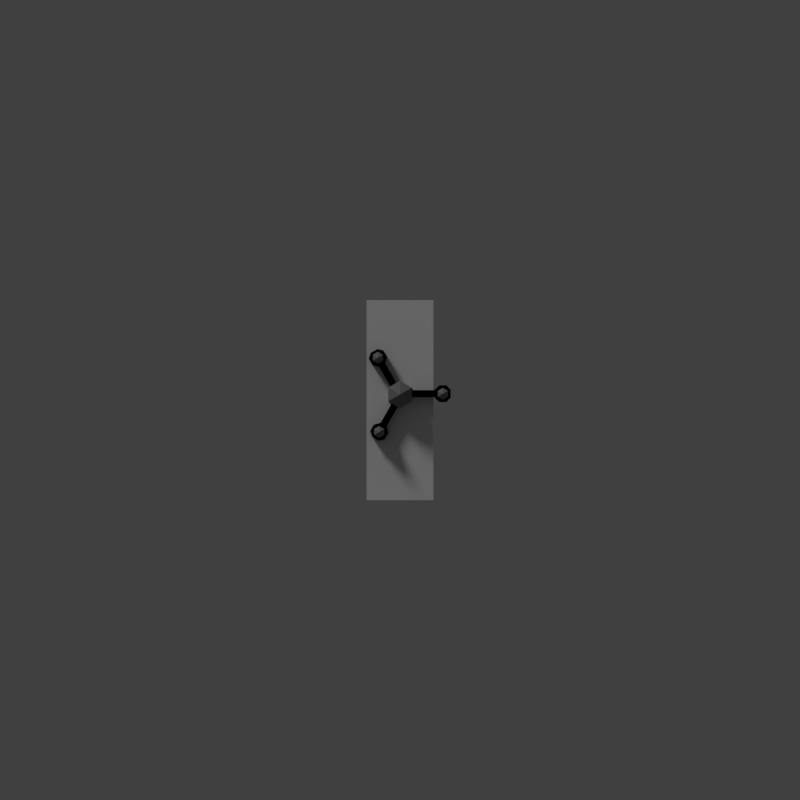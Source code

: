 # Source: bookshelfSliding.blend  (saved by Blender 2.79.0; exported with 4.5.12 LTS)
import bpy
from mathutils import Matrix  # noqa: F401  (used for matrix-valued properties, if any)

bpy.ops.wm.read_factory_settings(use_empty=True)
scene = bpy.context.scene
scene.name = 'Scene'

# ---- collections
col_collection_1 = bpy.data.collections.new('Collection 1'); scene.collection.children.link(col_collection_1)

# ---- materials (node trees are filled in below, after node groups)
mat_handle = bpy.data.materials.new('Handle')
mat_handle.alpha_threshold = 0.0
mat_handle.use_transparent_shadow = False
mat_handle.diffuse_color = (0.0, 0.0, 0.0, 1.0)
mat_handle.roughness = 0.5
mat_handle.specular_intensity = 1.0
mat_handle2 = bpy.data.materials.new('Handle2')
mat_handle2.alpha_threshold = 0.0
mat_handle2.use_transparent_shadow = False
mat_handle2.diffuse_color = (0.2079, 0.2079, 0.2079, 1.0)
mat_handle2.roughness = 0.5
mat_handle2.specular_intensity = 1.0
mat_woodmain = bpy.data.materials.new('WoodMain')
mat_woodmain.alpha_threshold = 0.0
mat_woodmain.use_transparent_shadow = False
mat_woodmain.roughness = 0.5
mat_woodmain.specular_intensity = 0.0
mat_woodmain.line_color = (0.0, 0.0, 0.0, 1.0)

# ---- material node trees

# ---- world
world_world = bpy.data.worlds.new('World'); scene.world = world_world
world_world.color = (0.05088, 0.05088, 0.05088)
world_world.use_sun_shadow = False
world_world.sun_shadow_jitter_overblur = 0.0
world_world.cycles.sampling_method = 'MANUAL'

# ---- cameras
cam_camera = bpy.data.cameras.new('Camera')
cam_camera.type = 'ORTHO'
cam_camera.clip_end = 100.0
cam_camera.lens = 35.0
cam_camera.sensor_width = 32.0
cam_camera.sensor_height = 18.0
cam_camera.ortho_scale = 8.0
cam_camera.dof.focus_distance = 0.0
cam_camera.dof.aperture_fstop = 128.0

# ---- lights
light_lamp = bpy.data.lights.new('Lamp', 'SUN')
light_lamp.transmission_factor = 0.0
light_lamp.cutoff_distance = 30.0
light_lamp.angle = 0.1993
light_lamp.energy = 1.0
light_lamp.shadow_buffer_clip_start = 1.001
light_lamp.shadow_soft_size = 0.1
light_lamp.shadow_cascade_max_distance = 1000.0

# ---- meshes
me_cylinder_004 = bpy.data.meshes.new('Cylinder.004')
me_cylinder_004.from_pydata([(-1.618e-08, -0.1367, 0.2468), (-0.2627, 0.3018, 0.07247), (0.1184, -0.06835, 0.2468), (-0.1161, 0.3864, 0.07247), (0.1184, 0.06835, 0.2468), (-0.1334, 0.3171, 0.07247), (-2.813e-08, 0.1367, 0.2468), (-0.194, 0.2821, 0.07247), (-0.1184, 0.06835, 0.2468), (-0.1334, 0.3171, -0.02008), (-0.1184, -0.06835, 0.2468), (-6.652e-09, 2.98e-08, -0.1965), (0.07391, 0.02699, -0.02008), (0.07391, -0.04301, -0.02008), (0.07391, 0.02699, 0.07247), (0.07391, -0.04301, 0.07247), (0.3413, 0.02699, -0.02008), (0.3413, -0.04301, -0.02008), (0.3413, 0.02699, 0.07247), (0.3413, -0.04301, 0.07247), (0.3927, -0.09263, 0.07247), (0.3927, 0.07661, 0.07247), (0.3927, 0.07661, -0.02008), (0.3927, -0.09263, -0.02008), (0.4645, -0.09263, 0.07247), (0.4645, 0.07661, 0.07247), (0.4645, 0.07661, -0.02008), (0.4645, -0.09263, -0.02008), (0.5068, -0.04714, 0.07247), (0.5068, 0.03112, 0.07247), (0.5068, 0.03112, -0.02008), (0.5068, -0.04714, -0.02008), (0.4289, -0.06534, -0.0112), (-0.194, 0.2821, -0.02008), (0.4794, -0.03621, -0.0112), (0.0002902, 0.08551, 0.07247), (0.4794, 0.02207, -0.0112), (-0.06033, 0.05051, 0.07247), (0.4289, 0.05121, -0.0112), (0.4289, -0.007069, -0.1443), (0.3784, 0.02207, -0.0112), (0.0002902, 0.08551, -0.02008), (0.3784, -0.03621, -0.0112), (-0.06033, 0.05051, -0.02008), (0.1184, -0.06835, -0.09992), (-1.618e-08, -0.1367, -0.09992), (0.1184, 0.06835, -0.09992), (-2.813e-08, 0.1367, -0.09992), (-0.1184, 0.06835, -0.09992), (-0.1184, -0.06835, -0.09992), (0.4794, -0.03621, -0.0901), (0.4289, -0.06534, -0.0901), (0.4794, 0.02207, -0.0901), (0.4289, 0.05121, -0.0901), (0.3784, 0.02207, -0.0901), (0.3784, -0.03621, -0.0901), (-0.2627, 0.3018, -0.02008), (-0.1161, 0.3864, -0.02008), (-0.152, 0.4485, 0.07247), (-0.2986, 0.3639, 0.07247), (-0.2986, 0.3639, -0.02008), (-0.152, 0.4485, -0.02008), (-0.2126, 0.4625, 0.07247), (-0.2804, 0.4234, 0.07247), (-0.2804, 0.4234, -0.02008), (-0.2126, 0.4625, -0.02008), (-0.1579, 0.4041, -0.0112), (-0.2083, 0.4333, -0.0112), (-0.2588, 0.4041, -0.0112), (-0.2588, 0.3458, -0.0112), (-0.2083, 0.375, -0.1443), (-0.2083, 0.3167, -0.0112), (-0.1579, 0.3458, -0.0112), (-0.2083, 0.4333, -0.0901), (-0.1579, 0.4041, -0.0901), (-0.2588, 0.4041, -0.0901), (-0.2588, 0.3458, -0.0901), (-0.2083, 0.3167, -0.0901), (-0.1579, 0.3458, -0.0901), (-0.13, -0.3784, 0.07247), (-0.2766, -0.2937, 0.07247), (-0.2079, -0.2741, 0.07247), (-0.1473, -0.3091, 0.07247), (-0.2079, -0.2741, -0.02007), (-0.1473, -0.3091, -0.02007), (-0.0742, -0.04251, 0.07247), (-0.01358, -0.0775, 0.07247), (-0.0742, -0.04251, -0.02007), (-0.01358, -0.0775, -0.02007), (-0.13, -0.3784, -0.02007), (-0.2766, -0.2937, -0.02007), (-0.3125, -0.3559, 0.07247), (-0.1659, -0.4405, 0.07247), (-0.1659, -0.4405, -0.02007), (-0.3125, -0.3559, -0.02007), (-0.2942, -0.4154, 0.07247), (-0.2265, -0.4545, 0.07247), (-0.2265, -0.4545, -0.02007), (-0.2942, -0.4154, -0.02007), (-0.271, -0.3388, -0.0112), (-0.271, -0.3971, -0.0112), (-0.2206, -0.4262, -0.0112), (-0.1701, -0.3971, -0.0112), (-0.2206, -0.3679, -0.1443), (-0.1701, -0.3388, -0.0112), (-0.2206, -0.3096, -0.0112), (-0.271, -0.3971, -0.0901), (-0.271, -0.3388, -0.0901), (-0.2206, -0.4262, -0.0901), (-0.1701, -0.3971, -0.0901), (-0.1701, -0.3388, -0.0901), (-0.2206, -0.3096, -0.0901)], [], [(0, 45, 44, 2), (2, 44, 46, 4), (4, 46, 47, 6), (6, 47, 48, 8), (33, 7, 1, 56), (8, 48, 49, 10), (10, 49, 45, 0), (0, 2, 4, 6, 8, 10), (12, 13, 15, 14), (14, 15, 19, 18), (17, 16, 22, 23), (16, 17, 13, 12), (14, 18, 16, 12), (19, 15, 13, 17), (20, 23, 27, 24), (16, 18, 21, 22), (19, 17, 23, 20), (18, 19, 20, 21), (24, 27, 31, 28), (21, 20, 24, 25), (23, 22, 26, 27), (22, 21, 25, 26), (29, 28, 31, 30), (25, 24, 28, 29), (27, 26, 30, 31), (26, 25, 29, 30), (32, 51, 50, 34), (34, 50, 52, 36), (36, 52, 53, 38), (38, 53, 54, 40), (3, 57, 61, 58), (40, 54, 55, 42), (42, 55, 51, 32), (32, 34, 36, 38, 40, 42), (11, 44, 45), (11, 46, 44), (11, 47, 46), (11, 48, 47), (11, 49, 48), (11, 45, 49), (39, 50, 51), (39, 52, 50), (39, 53, 52), (39, 54, 53), (39, 55, 54), (39, 51, 55), (5, 35, 41, 9), (37, 7, 33, 43), (33, 9, 41, 43), (9, 33, 56, 57), (37, 35, 5, 7), (43, 41, 35, 37), (5, 9, 57, 3), (7, 5, 3, 1), (58, 61, 65, 62), (1, 3, 58, 59), (57, 56, 60, 61), (56, 1, 59, 60), (63, 62, 65, 64), (59, 58, 62, 63), (61, 60, 64, 65), (60, 59, 63, 64), (66, 74, 73, 67), (67, 73, 75, 68), (68, 75, 76, 69), (69, 76, 77, 71), (71, 77, 78, 72), (72, 78, 74, 66), (66, 67, 68, 69, 71, 72), (70, 73, 74), (70, 75, 73), (70, 76, 75), (70, 77, 76), (70, 78, 77), (70, 74, 78), (84, 82, 79, 89), (80, 90, 94, 91), (81, 85, 87, 83), (86, 82, 84, 88), (84, 83, 87, 88), (83, 84, 89, 90), (86, 85, 81, 82), (88, 87, 85, 86), (81, 83, 90, 80), (82, 81, 80, 79), (91, 94, 98, 95), (79, 80, 91, 92), (90, 89, 93, 94), (89, 79, 92, 93), (96, 95, 98, 97), (92, 91, 95, 96), (94, 93, 97, 98), (93, 92, 96, 97), (99, 107, 106, 100), (100, 106, 108, 101), (101, 108, 109, 102), (102, 109, 110, 104), (104, 110, 111, 105), (105, 111, 107, 99), (99, 100, 101, 102, 104, 105), (103, 106, 107), (103, 108, 106), (103, 109, 108), (103, 110, 109), (103, 111, 110), (103, 107, 111)])
me_cylinder_004.polygons.foreach_set('material_index', [1, 1, 1, 1, 0, 1, 1, 1, 0, 0, 0, 0, 0, 0, 0, 0, 0, 0, 0, 0, 0, 0, 0, 0, 0, 0, 1, 1, 1, 1, 0, 1, 1, 1, 1, 1, 1, 1, 1, 1, 1, 1, 1, 1, 1, 1, 0, 0, 0, 0, 0, 0, 0, 0, 0, 0, 0, 0, 0, 0, 0, 0, 1, 1, 1, 1, 1, 1, 1, 1, 1, 1, 1, 1, 1, 0, 0, 0, 0, 0, 0, 0, 0, 0, 0, 0, 0, 0, 0, 0, 0, 0, 0, 1, 1, 1, 1, 1, 1, 1, 1, 1, 1, 1, 1, 1])
me_cylinder_004.materials.append(mat_handle)
me_cylinder_004.materials.append(mat_handle2)
me_cylinder_004.use_remesh_preserve_volume = False
me_cylinder_004.use_remesh_preserve_attributes = False
me_cylinder_004.use_mirror_vertex_groups = False
me_cylinder_004.update()
me_cube_017 = bpy.data.meshes.new('Cube.017')
me_cube_017.from_pydata([(2.0, 0.3333, -1.0), (2.0, -0.3333, -1.0), (-2.0, -0.3333, -1.0), (-2.0, 0.3333, -1.0), (2.0, 0.3333, 1.0), (2.0, -0.3333, 1.0), (-2.0, -0.3333, 1.0), (-2.0, 0.3333, 1.0), (4.768e-07, 0.3333, -1.0), (2.0, 0.3333, 0.0), (0.0, -0.3333, -1.0), (2.0, -0.3333, 0.0), (-2.0, -0.3333, 0.0), (-2.0, 0.3333, 0.0), (4.768e-07, 0.3333, 1.0), (-9.537e-07, -0.3333, 1.0), (4.768e-07, 0.3333, 0.0), (-5.96e-07, -0.3333, 0.0)], [], [(8, 10, 2, 3), (14, 7, 6, 15), (9, 4, 5, 11), (17, 15, 6, 12), (12, 6, 7, 13), (16, 8, 3, 13), (14, 16, 13, 7), (4, 9, 16, 14), (9, 0, 8, 16), (2, 12, 13, 3), (10, 17, 12, 2), (1, 11, 17, 10), (11, 5, 15, 17), (0, 9, 11, 1), (4, 14, 15, 5), (0, 1, 10, 8)])
_uv = me_cube_017.uv_layers.new(name='UVMap')
_uv.uv.foreach_set('vector', [0.5, 4.112e-05, 0.5, 0.1667, 4.082e-05, 0.1667, 4.106e-05, 4.142e-05, 0.5, 0.1667, 4.094e-05, 0.1667, 4.082e-05, 4.082e-05, 0.5, 4.102e-05, 0.1641, 0.25, 0.1641, 0.5, 0.0, 0.5, 0.0, 0.25, 0.5, 0.75, 0.5, 1.0, 0.0, 1.0, 0.0, 0.75, 0.1641, 0.25, 0.1641, 0.5, 0.0, 0.5, 0.0, 0.25, 0.5, 0.75, 0.5, 0.5, 1.0, 0.5, 1.0, 0.75, 0.5, 1.0, 0.5, 0.75, 1.0, 0.75, 1.0, 1.0, 0.0, 1.0, 0.0, 0.75, 0.5, 0.75, 0.5, 1.0, 0.0, 0.75, 0.0, 0.5, 0.5, 0.5, 0.5, 0.75, 0.1641, 0.0, 0.1641, 0.25, 0.0, 0.25, 0.0, 0.0, 0.5, 0.5, 0.5, 0.75, 0.0, 0.75, 0.0, 0.5, 1.0, 0.5, 1.0, 0.75, 0.5, 0.75, 0.5, 0.5, 1.0, 0.75, 1.0, 1.0, 0.5, 1.0, 0.5, 0.75, 0.1641, 0.0, 0.1641, 0.25, 0.0, 0.25, 0.0, 0.0, 1.0, 0.1667, 0.5, 0.1667, 0.5, 4.102e-05, 1.0, 4.121e-05, 1.0, 4.082e-05, 1.0, 0.1667, 0.5, 0.1667, 0.5, 4.112e-05])
me_cube_017.materials.append(mat_woodmain)
me_cube_017.use_remesh_preserve_volume = False
me_cube_017.use_remesh_preserve_attributes = False
me_cube_017.use_mirror_vertex_groups = False
me_cube_017.update()

# ---- objects
ob_cylinder = bpy.data.objects.new('Cylinder', me_cylinder_004)
ob_cube_015 = bpy.data.objects.new('Cube.015', me_cube_017)
ob_lamp = bpy.data.objects.new('Lamp', light_lamp)
ob_camera = bpy.data.objects.new('Camera', cam_camera)

# ---- transforms, parenting, visibility, modifiers, constraints
ob_cylinder.location = (-8.249e-09, -2.085, 0.0565)
ob_cylinder.rotation_euler = (-1.571, -0.0, 0.0)
ob_cylinder.lineart.crease_threshold = 0.0
ob_cube_015.location = (0.0, 0.0, 0.0)
ob_cube_015.rotation_euler = (0.0, -0.0, 1.571)
ob_cube_015.lock_rotations_4d = False
ob_cube_015.empty_display_type = 'ARROWS'
ob_cube_015.lineart.crease_threshold = 0.0
ob_lamp.location = (4.076, -11.09, 5.904)
ob_lamp.rotation_euler = (0.6503, 0.05522, 5.226)
ob_lamp.lock_rotations_4d = False
ob_lamp.empty_display_type = 'ARROWS'
ob_lamp.color = (0.0, 0.0, 0.0, 0.0)
ob_lamp.lineart.crease_threshold = 0.0
ob_camera.location = (0.0, -8.19, 0.0)
ob_camera.rotation_euler = (1.571, 0.0, 0.0)
ob_camera.lock_rotations_4d = False
ob_camera.empty_display_type = 'ARROWS'
ob_camera.color = (0.0, 0.0, 0.0, 0.0)
ob_camera.display_type = 'WIRE'
ob_camera.lineart.crease_threshold = 0.0

# ---- collection membership
col_collection_1.objects.link(ob_cylinder)
col_collection_1.objects.link(ob_cube_015)
col_collection_1.objects.link(ob_lamp)
col_collection_1.objects.link(ob_camera)

# ---- scene / render settings (as saved in the file)
scene.camera = ob_camera
scene.frame_start = 1; scene.frame_end = 250; scene.frame_set(1)
scene.render.engine = 'BLENDER_EEVEE_NEXT'
scene.render.resolution_x = 256
scene.render.resolution_y = 256
scene.render.dither_intensity = 0.0
scene.render.film_transparent = True
scene.cycles.use_denoising = False
scene.cycles.samples = 128
scene.cycles.sampling_pattern = 'TABULATED_SOBOL'
scene.cycles.use_adaptive_sampling = False
scene.cycles.use_light_tree = False
scene.cycles.blur_glossy = 0.0
scene.cycles.sample_clamp_indirect = 0.0
scene.view_settings.view_transform = 'Standard'
bpy.context.view_layer.update()
